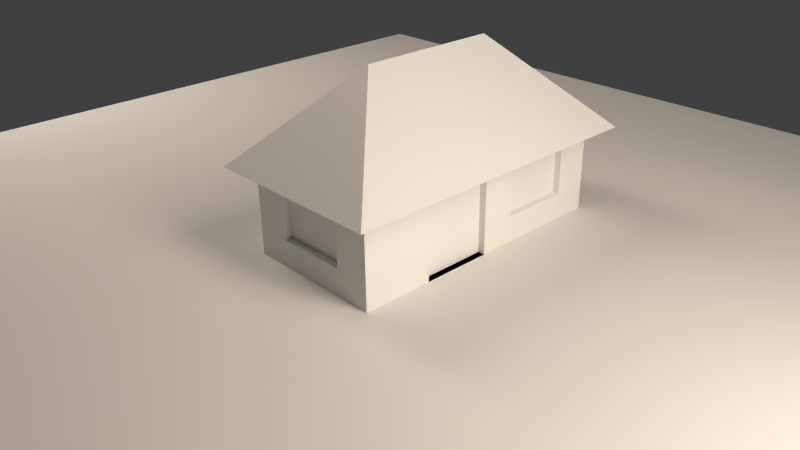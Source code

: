 # Source: simple_house_1_2_.blend  (saved by Blender 2.75.0; exported with 4.5.12 LTS)
import bpy
from mathutils import Matrix  # noqa: F401  (used for matrix-valued properties, if any)

bpy.ops.wm.read_factory_settings(use_empty=True)
scene = bpy.context.scene
scene.name = 'Scene'

# ---- collections
col_collection_1 = bpy.data.collections.new('Collection 1'); scene.collection.children.link(col_collection_1)

# ---- materials (node trees are filled in below, after node groups)
mat_material = bpy.data.materials.new('Material')
mat_material.alpha_threshold = 0.0
mat_material.roughness = 0.5
mat_material.line_color = (0.0, 0.0, 0.0, 1.0)
mat_material_001 = bpy.data.materials.new('Material.001')
mat_material_001.alpha_threshold = 0.0
mat_material_001.roughness = 0.5

# ---- material node trees
mat_material_001.use_nodes = True; mat_material_001.node_tree.nodes.clear()
_N = mat_material_001.node_tree.nodes; _L = mat_material_001.node_tree.links
n0 = _N.new('ShaderNodeOutputMaterial'); n0.name = 'Material Output'; n0.location = (300, 300)
n1 = _N.new('ShaderNodeEmission'); n1.name = 'Emission'; n1.location = (10, 300)
n1.inputs[0].default_value = (0.8, 0.6903, 0.5633, 1.0)
n1.inputs[1].default_value = 8.0
_L.new(n1.outputs[0], n0.inputs[0])
n0.is_active_output = True

# ---- world
world_world = bpy.data.worlds.new('World'); scene.world = world_world
world_world.color = (0.05088, 0.05088, 0.05088)
world_world.use_sun_shadow = False
world_world.sun_shadow_jitter_overblur = 0.0
world_world.cycles.sampling_method = 'MANUAL'
world_world.cycles.sample_map_resolution = 256

# ---- cameras
cam_camera = bpy.data.cameras.new('Camera')
cam_camera.clip_end = 100.0
cam_camera.lens = 35.0
cam_camera.sensor_width = 32.0
cam_camera.sensor_height = 18.0
cam_camera.ortho_scale = 7.314
cam_camera.dof.focus_distance = 0.0

# ---- meshes
me_plane_007 = bpy.data.meshes.new('plane.007')
me_plane_007.from_pydata([(0.9, 1.5, -0.25), (0.9, 2.0, -0.25), (0.9, 2.0, -0.625), (0.9, 2.5, -0.25), (0.9, 2.0, 0.125), (0.9, 1.5, -0.625), (0.9, 1.5, 0.125), (0.9, 2.5, 0.125), (0.9, 2.5, -0.625)], [], [(6, 0, 1, 4), (0, 5, 2, 1), (4, 1, 3, 7), (1, 2, 8, 3)])
me_plane_007.materials.append(mat_material)
me_plane_007.use_remesh_preserve_volume = False
me_plane_007.use_remesh_preserve_attributes = False
me_plane_007.use_mirror_vertex_groups = False
me_plane_007.update()
me_plane_005 = bpy.data.meshes.new('plane.005')
me_plane_005.from_pydata([(1.0, 1.0, 0.5), (1.0, -1.0, 0.5), (-1.0, -1.0, 0.5), (-1.0, 1.0, 0.5), (-1.341e-07, -1.788e-07, 1.5), (-1.289, -1.289, 0.2106), (1.289, -1.289, 0.2106), (1.289, 1.289, 0.2106), (-1.289, 1.289, 0.2106), (1.0, 3.0, 0.5), (-1.0, 3.0, 0.5), (-1.289, 3.289, 0.2106), (1.289, 3.289, 0.2106), (-1.341e-07, 2.0, 1.5), (1.0, -5.364e-07, 0.5), (-1.341e-07, 1.0, 1.5), (-5.364e-07, -1.0, 0.5), (-1.0, 1.788e-07, 0.5), (-1.145, 1.145, 0.3553), (1.145, 1.145, 0.3553), (-1.145, -1.145, 0.3553), (1.145, -1.145, 0.3553), (-1.289, 3.576e-07, 0.2106), (-7.153e-07, -1.289, 0.2106), (0.5, 0.5, 1.0), (1.289, -7.153e-07, 0.2106), (0.5, -0.5, 1.0), (-0.5, -0.5, 1.0), (-0.5, 0.5, 1.0), (2.384e-07, 3.0, 0.5), (-1.145, 3.145, 0.3553), (1.145, 3.145, 0.3553), (0.5, 2.5, 1.0), (3.576e-07, 3.289, 0.2106), (-0.5, 2.5, 1.0), (-1.0, 2.0, 0.5), (-1.289, 2.289, 0.2106), (1.289, 2.289, 0.2106), (1.0, 2.0, 0.5), (0.5, 1.5, 1.0), (1.145, 2.145, 0.3553), (-0.5, 1.5, 1.0), (-6.258e-07, -1.145, 0.3553), (1.145, -6.258e-07, 0.3553), (-1.145, 2.682e-07, 0.3553), (-1.145, 2.145, 0.3553), (2.98e-07, 3.145, 0.3553), (1.0, -0.5, 0.5), (-1.341e-07, 1.5, 1.5), (-0.5, -1.0, 0.5), (-1.0, 0.5, 0.5), (-1.217, 1.217, 0.2829), (1.072, 1.072, 0.4276), (-1.217, -1.217, 0.2829), (1.072, -1.072, 0.4276), (-1.289, 0.6447, 0.2106), (-0.6447, -1.289, 0.2106), (0.25, 0.25, 1.25), (1.289, -0.6447, 0.2106), (0.25, -0.25, 1.25), (-0.75, -0.75, 0.75), (-0.75, 0.75, 0.75), (-0.5, 3.0, 0.5), (-1.217, 3.217, 0.2829), (1.072, 3.072, 0.4276), (0.25, 2.25, 1.25), (-0.6447, 3.289, 0.2106), (-0.75, 2.75, 0.75), (-1.0, 1.5, 0.5), (-1.289, 1.789, 0.2106), (1.289, 1.789, 0.2106), (1.0, 1.5, 0.5), (1.0, 0.5, 0.5), (-1.341e-07, 0.5, 1.5), (0.5, -1.0, 0.5), (-1.0, -0.5, 0.5), (-1.072, 1.072, 0.4276), (1.217, 1.217, 0.2829), (-1.072, -1.072, 0.4276), (1.217, -1.217, 0.2829), (-1.289, -0.6447, 0.2106), (0.6447, -1.289, 0.2106), (0.75, 0.75, 0.75), (1.289, 0.6447, 0.2106), (0.75, -0.75, 0.75), (-0.25, -0.25, 1.25), (-0.25, 0.25, 1.25), (0.5, 3.0, 0.5), (-1.072, 3.072, 0.4276), (1.217, 3.217, 0.2829), (0.75, 2.75, 0.75), (0.6447, 3.289, 0.2106), (-0.25, 2.25, 1.25), (-1.0, 2.5, 0.5), (-1.289, 2.789, 0.2106), (1.289, 2.789, 0.2106), (1.0, 2.5, 0.5), (0.5, 2.0, 1.0), (0.5, 1.0, 1.0), (0.25, 1.25, 1.25), (0.75, 1.75, 0.75), (1.145, 2.645, 0.3553), (1.145, 1.645, 0.3553), (1.072, 2.072, 0.4276), (1.217, 2.217, 0.2829), (5.96e-08, 2.5, 1.0), (0.25, 2.75, 0.75), (-0.25, 2.75, 0.75), (-0.5, 2.0, 1.0), (-0.5, 1.0, 1.0), (-0.75, 1.75, 0.75), (-0.25, 1.25, 1.25), (-0.5, 0.0, 1.0), (-0.75, 0.25, 0.75), (-0.75, -0.25, 0.75), (0.5, -3.576e-07, 1.0), (0.75, -0.25, 0.75), (0.75, 0.25, 0.75), (-2.98e-07, -0.5, 1.0), (-0.25, -0.75, 0.75), (0.25, -0.75, 0.75), (-6.706e-07, -1.217, 0.2829), (-5.811e-07, -1.072, 0.4276), (0.5724, -1.145, 0.3553), (-0.5724, -1.145, 0.3553), (1.217, -6.706e-07, 0.2829), (1.072, -5.811e-07, 0.4276), (1.145, 0.5724, 0.3553), (1.145, -0.5724, 0.3553), (-1.217, 3.129e-07, 0.2829), (-1.072, 2.235e-07, 0.4276), (-1.145, -0.5724, 0.3553), (-1.145, 0.5724, 0.3553), (-1.145, 2.645, 0.3553), (-1.145, 1.645, 0.3553), (-1.217, 2.217, 0.2829), (-1.072, 2.072, 0.4276), (3.278e-07, 3.217, 0.2829), (2.682e-07, 3.072, 0.4276), (-0.5724, 3.145, 0.3553), (0.5724, 3.145, 0.3553), (0.5362, 3.072, 0.4276), (-0.5362, 3.072, 0.4276), (-0.6085, 3.217, 0.2829), (-1.072, 1.572, 0.4276), (-1.217, 1.717, 0.2829), (-1.217, 2.717, 0.2829), (-1.072, 0.5362, 0.4276), (-1.072, -0.5362, 0.4276), (-1.217, -0.6085, 0.2829), (1.072, -0.5362, 0.4276), (1.072, 0.5362, 0.4276), (1.217, 0.6085, 0.2829), (-0.5362, -1.072, 0.4276), (0.5362, -1.072, 0.4276), (0.6085, -1.217, 0.2829), (-0.25, 0.75, 1.25), (-0.75, 1.25, 0.75), (-0.75, 2.25, 0.75), (1.217, 1.717, 0.2829), (1.072, 1.572, 0.4276), (1.072, 2.572, 0.4276), (0.75, 1.25, 0.75), (0.25, 0.75, 1.25), (0.25, 1.75, 1.25), (0.75, 2.25, 0.75), (1.217, 2.717, 0.2829), (-0.25, 1.75, 1.25), (-0.6085, -1.217, 0.2829), (1.217, -0.6085, 0.2829), (-1.217, 0.6085, 0.2829), (-1.072, 2.572, 0.4276), (0.6085, 3.217, 0.2829), (8.0, -8.0, -1.0), (-8.0, -8.0, -1.0)], [(173, 174)], [(172, 89, 12, 91), (171, 93, 10, 88), (170, 51, 8, 55), (169, 79, 6, 58), (168, 53, 5, 56), (2, 49, 60), (1, 47, 84), (3, 50, 61), (167, 48, 13, 92), (9, 87, 90), (166, 95, 12, 89), (165, 96, 9, 90), (164, 97, 32, 65), (163, 98, 39, 99), (162, 71, 38, 100), (161, 101, 31, 64), (160, 102, 40, 103), (159, 70, 37, 104), (32, 105, 65), (32, 106, 105), (29, 62, 107), (158, 108, 34, 67), (157, 109, 41, 110), (156, 73, 15, 111), (28, 112, 86), (28, 113, 112), (17, 75, 114), (26, 115, 59), (26, 116, 115), (14, 72, 117), (27, 118, 85), (27, 119, 118), (16, 74, 120), (155, 121, 23, 81), (154, 122, 42, 123), (153, 78, 20, 124), (152, 125, 25, 83), (151, 126, 43, 127), (150, 54, 21, 128), (149, 129, 22, 80), (148, 130, 44, 131), (147, 76, 18, 132), (146, 133, 30, 63), (145, 134, 45, 135), (144, 68, 35, 136), (143, 137, 33, 66), (142, 138, 46, 139), (141, 64, 31, 140), (138, 141, 140, 46), (29, 87, 141, 138), (87, 9, 64, 141), (88, 142, 139, 30), (10, 62, 142, 88), (62, 29, 138, 142), (63, 143, 66, 11), (30, 139, 143, 63), (139, 46, 137, 143), (134, 144, 136, 45), (18, 76, 144, 134), (76, 3, 68, 144), (69, 145, 135, 36), (8, 51, 145, 69), (51, 18, 134, 145), (94, 146, 63, 11), (36, 135, 146, 94), (135, 45, 133, 146), (130, 147, 132, 44), (17, 50, 147, 130), (50, 3, 76, 147), (78, 148, 131, 20), (2, 75, 148, 78), (75, 17, 130, 148), (53, 149, 80, 5), (20, 131, 149, 53), (131, 44, 129, 149), (126, 150, 128, 43), (14, 47, 150, 126), (47, 1, 54, 150), (52, 151, 127, 19), (0, 72, 151, 52), (72, 14, 126, 151), (77, 152, 83, 7), (19, 127, 152, 77), (127, 43, 125, 152), (122, 153, 124, 42), (16, 49, 153, 122), (49, 2, 78, 153), (54, 154, 123, 21), (1, 74, 154, 54), (74, 16, 122, 154), (79, 155, 81, 6), (21, 123, 155, 79), (123, 42, 121, 155), (120, 84, 26), (120, 74, 84), (74, 1, 84), (118, 120, 26), (118, 119, 120), (119, 16, 120), (85, 59, 4), (85, 118, 59), (118, 26, 59), (117, 82, 24), (117, 72, 82), (72, 0, 82), (115, 117, 24), (115, 116, 117), (116, 14, 117), (59, 57, 4), (59, 115, 57), (115, 24, 57), (114, 60, 27), (114, 75, 60), (75, 2, 60), (112, 114, 27), (112, 113, 114), (113, 17, 114), (86, 85, 4), (86, 112, 85), (112, 27, 85), (109, 156, 111, 41), (28, 86, 156, 109), (86, 4, 73, 156), (68, 157, 110, 35), (3, 61, 157, 68), (61, 28, 109, 157), (93, 158, 67, 10), (35, 110, 158, 93), (110, 41, 108, 158), (107, 67, 34), (107, 62, 67), (62, 10, 67), (105, 107, 34), (105, 106, 107), (106, 29, 107), (65, 92, 13), (65, 105, 92), (105, 34, 92), (102, 159, 104, 40), (19, 77, 159, 102), (77, 7, 70, 159), (71, 160, 103, 38), (0, 52, 160, 71), (52, 19, 102, 160), (96, 161, 64, 9), (38, 103, 161, 96), (103, 40, 101, 161), (98, 162, 100, 39), (24, 82, 162, 98), (82, 0, 71, 162), (73, 163, 99, 15), (4, 57, 163, 73), (57, 24, 98, 163), (48, 164, 65, 13), (15, 99, 164, 48), (99, 39, 97, 164), (97, 165, 90, 32), (39, 100, 165, 97), (100, 38, 96, 165), (101, 166, 89, 31), (40, 104, 166, 101), (104, 37, 95, 166), (90, 106, 32), (90, 87, 106), (87, 29, 106), (108, 167, 92, 34), (41, 111, 167, 108), (111, 15, 48, 167), (61, 113, 28), (61, 50, 113), (50, 17, 113), (84, 116, 26), (84, 47, 116), (47, 14, 116), (60, 119, 27), (60, 49, 119), (49, 16, 119), (121, 168, 56, 23), (42, 124, 168, 121), (124, 20, 53, 168), (125, 169, 58, 25), (43, 128, 169, 125), (128, 21, 79, 169), (129, 170, 55, 22), (44, 132, 170, 129), (132, 18, 51, 170), (133, 171, 88, 30), (45, 136, 171, 133), (136, 35, 93, 171), (137, 172, 91, 33), (46, 140, 172, 137), (140, 31, 89, 172)])
me_plane_005.materials.append(mat_material)
me_plane_005.materials.append(None)
me_plane_005.use_remesh_preserve_volume = False
me_plane_005.use_remesh_preserve_attributes = False
me_plane_005.use_mirror_vertex_groups = False
me_plane_005.update()
me_plane_004 = bpy.data.meshes.new('plane.004')
me_plane_004.from_pydata([(0.5, 2.9, -0.25), (2.265e-07, 2.9, -0.25), (1.967e-07, 2.9, -0.625), (-0.5, 2.9, -0.25), (2.265e-07, 2.9, 0.125), (0.5, 2.9, -0.625), (0.5, 2.9, 0.125), (-0.5, 2.9, 0.125), (-0.5, 2.9, -0.625)], [], [(6, 0, 1, 4), (0, 5, 2, 1), (4, 1, 3, 7), (1, 2, 8, 3)])
me_plane_004.materials.append(mat_material)
me_plane_004.use_remesh_preserve_volume = False
me_plane_004.use_remesh_preserve_attributes = False
me_plane_004.use_mirror_vertex_groups = False
me_plane_004.update()
me_plane_003 = bpy.data.meshes.new('plane.003')
me_plane_003.from_pydata([(0.5, -0.9, -0.25), (-2.98e-07, -0.9, -0.25), (-4.172e-07, -0.9, 0.125), (-0.5, -0.9, -0.25), (-1.49e-07, -0.9, -0.625), (0.5, -0.9, 0.125), (0.5, -0.9, -0.625), (-0.5, -0.9, -0.625), (-0.5, -0.9, 0.125)], [], [(6, 0, 1, 4), (0, 5, 2, 1), (4, 1, 3, 7), (1, 2, 8, 3)])
me_plane_003.materials.append(mat_material)
me_plane_003.use_remesh_preserve_volume = False
me_plane_003.use_remesh_preserve_attributes = False
me_plane_003.use_mirror_vertex_groups = False
me_plane_003.update()
me_plane_006 = bpy.data.meshes.new('plane.006')
me_plane_006.from_pydata([(-8.0, -8.0, -1.0), (8.0, -8.0, -1.0), (-8.0, 8.0, -1.0), (8.0, 8.0, -1.0)], [], [(0, 1, 3, 2)])
me_plane_006.materials.append(mat_material)
me_plane_006.use_remesh_preserve_volume = False
me_plane_006.use_remesh_preserve_attributes = False
me_plane_006.use_mirror_vertex_groups = False
me_plane_006.update()
me_plane_002 = bpy.data.meshes.new('plane.002')
me_plane_002.from_pydata([(0.9, -5.96e-08, -1.0), (0.9, 0.5, -1.0), (0.9, 1.0, -0.625), (0.9, 1.0, -0.25), (0.9, 0.5, -0.25), (0.9, -2.98e-07, -0.25), (0.9, -1.788e-07, -0.625), (0.9, -4.172e-07, 0.125), (0.9, 1.0, 0.125), (0.9, 1.0, -1.0), (0.9, 0.5, 0.125), (0.9, 0.5, -0.625)], [], [(11, 4, 5, 6), (4, 10, 7, 5), (3, 8, 10, 4), (1, 11, 6, 0), (9, 2, 11, 1), (2, 3, 4, 11)])
me_plane_002.materials.append(mat_material)
me_plane_002.use_remesh_preserve_volume = False
me_plane_002.use_remesh_preserve_attributes = False
me_plane_002.use_mirror_vertex_groups = False
me_plane_002.update()
me_plane_003_1 = bpy.data.meshes.new('Plane.003')
me_plane_003_1.from_pydata([(-1.0, -1.0, 0.0), (1.0, -1.0, 0.0), (-1.0, 1.0, 0.0), (1.0, 1.0, 0.0)], [], [(0, 1, 3, 2)])
me_plane_003_1.materials.append(mat_material_001)
me_plane_003_1.use_remesh_preserve_volume = False
me_plane_003_1.use_remesh_preserve_attributes = False
me_plane_003_1.use_mirror_vertex_groups = False
me_plane_003_1.update()
me_plane = bpy.data.meshes.new('Plane')
me_plane.from_pydata([(-1.0, -1.0, 0.0), (1.0, -1.0, 0.0), (-1.0, 1.0, 0.0), (1.0, 1.0, 0.0)], [], [(0, 1, 3, 2)])
me_plane.materials.append(mat_material_001)
me_plane.use_remesh_preserve_volume = False
me_plane.use_remesh_preserve_attributes = False
me_plane.use_mirror_vertex_groups = False
me_plane.update()
me_plane_1 = bpy.data.meshes.new('plane')
me_plane_1.from_pydata([(1.0, 1.0, -1.0), (1.0, -1.0, -1.0), (-1.0, -1.0, -1.0), (-1.0, 1.0, -1.0), (1.0, 1.0, 0.5), (1.0, -1.0, 0.5), (-1.0, -1.0, 0.5), (-1.0, 1.0, 0.5), (1.0, 3.0, -1.0), (-1.0, 3.0, -1.0), (1.0, 3.0, 0.5), (-1.0, 3.0, 0.5), (1.0, -5.96e-08, -1.0), (1.788e-07, 1.0, -1.0), (1.0, 1.0, -0.25), (0.0, -1.0, -1.0), (1.0, -1.0, -0.25), (-1.0, 2.98e-07, -1.0), (-1.0, -1.0, -0.25), (-1.0, 1.0, -0.25), (1.0, -5.364e-07, 0.5), (-5.364e-07, -1.0, 0.5), (-1.0, 1.788e-07, 0.5), (1.788e-07, 3.0, -1.0), (1.0, 3.0, -0.25), (-1.0, 3.0, -0.25), (2.384e-07, 3.0, 0.5), (-1.0, 2.0, 0.5), (-1.0, 2.0, -1.0), (1.0, 2.0, -1.0), (1.0, 2.0, 0.5), (-1.0, 2.0, -0.25), (1.0, 1.5, -0.25), (1.788e-07, 2.0, -1.0), (0.5, 3.0, -0.25), (-1.0, 2.384e-07, -0.25), (1.0, -2.98e-07, -0.25), (5.96e-08, 1.192e-07, -1.0), (1.0, -0.5, -1.0), (-0.5, 1.0, -1.0), (1.0, 1.0, 0.125), (-0.5, -1.0, -1.0), (1.0, -1.0, 0.125), (-1.0, 0.5, -1.0), (-1.0, -1.0, 0.125), (-1.0, 1.0, 0.125), (1.0, -0.5, 0.5), (-0.5, -1.0, 0.5), (-1.0, 0.5, 0.5), (-0.5, 3.0, -1.0), (1.0, 3.0, 0.125), (-1.0, 3.0, 0.125), (-0.5, 3.0, 0.5), (-1.0, 1.5, 0.5), (-1.0, 2.5, -1.0), (1.0, 1.5, -1.0), (1.0, 1.5, 0.5), (1.0, 0.5, -1.0), (0.5, 1.0, -1.0), (1.0, 1.0, -0.625), (0.5, -1.0, -1.0), (1.0, -1.0, -0.625), (-1.0, -0.5, -1.0), (-1.0, -1.0, -0.625), (-1.0, 1.0, -0.625), (1.0, 0.5, 0.5), (0.5, -1.0, 0.5), (-1.0, -0.5, 0.5), (0.5, 3.0, -1.0), (1.0, 3.0, -0.625), (-1.0, 3.0, -0.625), (0.5, 3.0, 0.5), (-1.0, 2.5, 0.5), (-1.0, 1.5, -1.0), (1.0, 2.5, -1.0), (1.0, 2.5, 0.5), (-1.0, 2.5, -0.25), (-1.0, 1.5, -0.25), (-1.0, 2.0, -0.625), (-1.0, 2.0, 0.125), (1.0, 2.5, -0.25), (1.0, 1.5, -0.25), (1.0, 2.0, 0.125), (1.0, 2.0, -0.625), (1.788e-07, 2.5, -1.0), (1.788e-07, 1.5, -1.0), (0.5, 2.0, -1.0), (-0.5, 2.0, -1.0), (-0.5, 3.0, -0.25), (0.5, 3.0, -0.25), (2.384e-07, 3.0, 0.125), (2.086e-07, 3.0, -0.625), (-1.0, 0.5, -0.25), (-1.0, -0.5, -0.25), (-1.0, 2.682e-07, -0.625), (-1.0, 2.086e-07, 0.125), (-0.5, -1.0, -0.25), (0.5, -1.0, -0.25), (-1.49e-07, -1.0, -0.625), (-4.172e-07, -1.0, 0.125), (1.0, -0.5, -0.25), (0.9, -5.96e-08, -1.0), (1.0, -1.788e-07, -0.625), (1.0, -4.172e-07, 0.125), (-0.5, 2.086e-07, -1.0), (0.5, 2.98e-08, -1.0), (1.192e-07, 0.5, -1.0), (2.98e-08, -0.5, -1.0), (0.5, -0.5, -1.0), (0.5, 0.5, -1.0), (-0.5, 0.5, -1.0), (1.0, 0.5, 0.125), (0.9, 0.5, -1.0), (1.0, -0.5, -0.625), (0.5, -1.0, 0.125), (0.5, -1.0, -0.625), (-0.5, -1.0, -0.625), (-1.0, -0.5, 0.125), (-1.0, -0.5, -0.625), (-1.0, 0.5, -0.625), (0.5, 3.0, -0.625), (0.5, 3.0, 0.125), (-0.5, 3.0, 0.125), (-0.5, 1.5, -1.0), (0.5, 1.5, -1.0), (0.5, 2.5, -1.0), (1.0, 1.5, -0.625), (1.0, 1.5, 0.125), (1.0, 2.5, 0.125), (-1.0, 1.5, 0.125), (-1.0, 1.5, -0.625), (-1.0, 2.5, -0.625), (-1.0, 2.5, 0.125), (1.0, 2.5, -0.625), (-0.5, 2.5, -1.0), (-0.5, 3.0, -0.625), (-1.0, 0.5, 0.125), (-0.5, -1.0, 0.125), (1.0, -0.5, 0.125), (-0.5, -0.5, -1.0), (0.5, 3.0, -0.25), (2.086e-07, 3.0, -0.625), (-0.5, 3.0, -0.25), (2.384e-07, 3.0, 0.125), (0.5, 3.0, -0.625), (0.5, 3.0, 0.125), (-0.5, 3.0, 0.125), (-0.5, 3.0, -0.625), (1.0, 0.5, -1.0), (2.086e-07, 3.0, -0.625), (-0.5, 3.0, -0.25), (2.384e-07, 3.0, 0.125), (0.5, 3.0, -0.625), (0.5, 3.0, 0.125), (-0.5, 3.0, 0.125), (-0.5, 3.0, -0.625), (0.5, 2.9, -0.25), (1.967e-07, 2.9, -0.625), (-0.5, 2.9, -0.25), (2.265e-07, 2.9, 0.125), (0.5, 2.9, -0.625), (0.5, 2.9, 0.125), (-0.5, 2.9, 0.125), (-0.5, 2.9, -0.625), (1.0, -5.96e-08, -1.0), (1.0, 1.0, -0.625), (1.0, 1.0, -0.25), (1.0, -2.98e-07, -0.25), (1.0, -1.788e-07, -0.625), (1.0, -4.172e-07, 0.125), (1.0, 1.0, 0.125), (1.0, 1.0, -1.0), (1.0, 0.5, 0.125), (0.9, 1.0, -0.625), (0.9, 1.0, -0.25), (0.9, -2.98e-07, -0.25), (0.9, -1.788e-07, -0.625), (0.9, -4.172e-07, 0.125), (0.9, 1.0, 0.125), (0.9, 1.0, -1.0), (0.9, 0.5, 0.125), (0.5, -0.9, -0.25), (-4.172e-07, -0.9, 0.125), (-0.5, -0.9, -0.25), (-1.49e-07, -0.9, -0.625), (0.5, -0.9, 0.125), (0.5, -0.9, -0.625), (-0.5, -0.9, -0.625), (-0.5, -0.9, 0.125), (1.0, 1.5, -0.25), (0.9, 1.5, -0.25), (1.0, 2.0, -0.625), (1.0, 2.5, -0.25), (1.0, 2.0, 0.125), (1.0, 1.5, -0.625), (1.0, 1.5, 0.125), (1.0, 2.5, 0.125), (1.0, 2.5, -0.625), (1.0, 2.0, -0.625), (1.0, 2.5, -0.25), (1.0, 2.0, 0.125), (1.0, 1.5, -0.625), (1.0, 1.5, 0.125), (1.0, 2.5, 0.125), (1.0, 2.5, -0.625), (0.9, 2.0, -0.625), (0.9, 2.5, -0.25), (0.9, 2.0, 0.125), (0.9, 1.5, -0.625), (0.9, 1.5, 0.125), (0.9, 2.5, 0.125), (0.9, 2.5, -0.625)], [], [(139, 41, 2, 62), (138, 46, 5, 42), (137, 47, 6, 44), (136, 48, 7, 45), (135, 49, 9, 70), (134, 54, 9, 49), (133, 74, 8, 69), (132, 72, 11, 51), (131, 76, 25, 70), (130, 77, 31, 78), (129, 53, 27, 79), (128, 80, 24, 50), (128, 82, 193, 196), (126, 55, 29, 83), (125, 84, 23, 68), (124, 85, 33, 86), (123, 73, 28, 87), (122, 88, 25, 51), (88, 122, 146, 142), (120, 68, 23, 91), (119, 92, 19, 64), (118, 93, 35, 94), (117, 67, 22, 95), (116, 96, 18, 63), (98, 115, 186, 184), (114, 66, 21, 99), (113, 100, 16, 61), (40, 111, 172, 170), (111, 65, 20, 103), (110, 104, 17, 43), (109, 105, 37, 106), (108, 60, 15, 107), (105, 108, 107, 37), (12, 38, 108, 105), (38, 1, 60, 108), (58, 109, 106, 13), (0, 57, 109, 58), (57, 12, 105, 109), (39, 110, 43, 3), (13, 106, 110, 39), (106, 37, 104, 110), (0, 59, 165, 171), (36, 102, 168, 167), (40, 4, 65, 111), (111, 103, 169, 172), (14, 40, 170, 166), (12, 57, 148, 164), (38, 113, 61, 1), (12, 102, 113, 38), (102, 36, 100, 113), (137, 96, 183, 188), (16, 42, 114, 97), (42, 5, 66, 114), (60, 115, 98, 15), (1, 61, 115, 60), (61, 16, 97, 115), (41, 116, 63, 2), (15, 98, 116, 41), (115, 97, 181, 186), (93, 117, 95, 35), (18, 44, 117, 93), (44, 6, 67, 117), (62, 118, 94, 17), (2, 63, 118, 62), (63, 18, 93, 118), (43, 119, 64, 3), (17, 94, 119, 43), (94, 35, 92, 119), (89, 120, 144, 140), (24, 69, 120, 89), (69, 8, 68, 120), (71, 121, 90, 26), (10, 50, 121, 71), (50, 24, 89, 121), (52, 122, 51, 11), (26, 90, 122, 52), (90, 121, 145, 143), (85, 123, 87, 33), (13, 39, 123, 85), (39, 3, 73, 123), (55, 124, 86, 29), (0, 58, 124, 55), (58, 13, 85, 124), (74, 125, 68, 8), (29, 86, 125, 74), (86, 33, 84, 125), (126, 83, 191, 194), (14, 59, 126, 81), (59, 0, 55, 126), (56, 127, 82, 30), (4, 40, 127, 56), (40, 14, 81, 127), (75, 128, 50, 10), (30, 82, 128, 75), (80, 128, 196, 192), (77, 129, 79, 31), (19, 45, 129, 77), (45, 7, 53, 129), (73, 130, 78, 28), (3, 64, 130, 73), (64, 19, 77, 130), (54, 131, 70, 9), (28, 78, 131, 54), (78, 31, 76, 131), (76, 132, 51, 25), (31, 79, 132, 76), (79, 27, 72, 132), (80, 133, 69, 24), (81, 126, 194, 189), (83, 29, 74, 133), (84, 134, 49, 23), (33, 87, 134, 84), (87, 28, 54, 134), (88, 135, 70, 25), (135, 88, 142, 147), (91, 23, 49, 135), (92, 136, 45, 19), (35, 95, 136, 92), (95, 22, 48, 136), (96, 137, 44, 18), (116, 98, 184, 187), (99, 21, 47, 137), (100, 138, 42, 16), (36, 103, 138, 100), (103, 20, 46, 138), (104, 139, 62, 17), (37, 107, 139, 104), (107, 15, 41, 139), (140, 144, 152, 34), (145, 140, 34, 153), (142, 146, 154, 150), (147, 142, 150, 155), (120, 91, 141, 144), (122, 90, 143, 146), (91, 135, 147, 141), (121, 89, 140, 145), (155, 150, 158, 163), (152, 149, 157, 160), (151, 153, 161, 159), (154, 151, 159, 162), (141, 147, 155, 149), (146, 143, 151, 154), (143, 145, 153, 151), (144, 141, 149, 152), (150, 154, 162, 158), (153, 34, 156, 161), (34, 152, 160, 156), (149, 155, 163, 157), (148, 171, 179, 112), (167, 168, 176, 175), (166, 170, 178, 174), (165, 166, 174, 173), (170, 172, 180, 178), (169, 167, 175, 177), (59, 14, 166, 165), (102, 12, 164, 168), (57, 0, 171, 148), (103, 36, 167, 169), (168, 164, 101, 176), (172, 169, 177, 180), (164, 148, 112, 101), (171, 165, 173, 179), (97, 114, 185, 181), (99, 137, 188, 182), (96, 116, 187, 183), (114, 99, 182, 185), (189, 194, 201, 32), (195, 189, 32, 202), (192, 196, 203, 199), (197, 192, 199, 204), (83, 133, 197, 191), (127, 81, 189, 195), (133, 80, 192, 197), (82, 127, 195, 193), (199, 203, 210, 206), (204, 199, 206, 211), (201, 198, 205, 208), (200, 202, 209, 207), (191, 197, 204, 198), (196, 193, 200, 203), (193, 195, 202, 200), (194, 191, 198, 201), (202, 32, 190, 209), (32, 201, 208, 190), (198, 204, 211, 205), (203, 200, 207, 210)])
me_plane_1.materials.append(mat_material)
me_plane_1.use_remesh_preserve_volume = False
me_plane_1.use_remesh_preserve_attributes = False
me_plane_1.use_mirror_vertex_groups = False
me_plane_1.update()

# ---- objects
ob_window3 = bpy.data.objects.new('window3', me_plane_007)
ob_roof_001 = bpy.data.objects.new('roof.001', me_plane_005)
ob_window2 = bpy.data.objects.new('window2', me_plane_004)
ob_window1 = bpy.data.objects.new('window1', me_plane_003)
ob_ground = bpy.data.objects.new('ground', me_plane_006)
ob_door = bpy.data.objects.new('door', me_plane_002)
ob_light2 = bpy.data.objects.new('light2', me_plane_003_1)
ob_light1 = bpy.data.objects.new('light1', me_plane)
ob_house = bpy.data.objects.new('house', me_plane_1)
ob_camera = bpy.data.objects.new('Camera', cam_camera)

# ---- transforms, parenting, visibility, modifiers, constraints
ob_window3.location = (0.0, 0.0, 1.0)
ob_window3.lock_rotations_4d = False
ob_window3.empty_display_type = 'ARROWS'
ob_window3.lineart.crease_threshold = 0.0
ob_roof_001.location = (0.0, 0.0, 1.0)
ob_roof_001.lock_rotations_4d = False
ob_roof_001.empty_display_type = 'ARROWS'
ob_roof_001.lineart.crease_threshold = 0.0
ob_window2.location = (0.0, 0.0, 1.0)
ob_window2.lock_rotations_4d = False
ob_window2.empty_display_type = 'ARROWS'
ob_window2.hide_viewport = True
ob_window2.hide_select = True
ob_window2.lineart.crease_threshold = 0.0
ob_window1.location = (0.0, 0.0, 1.0)
ob_window1.lock_rotations_4d = False
ob_window1.empty_display_type = 'ARROWS'
ob_window1.lineart.crease_threshold = 0.0
ob_ground.location = (0.0, 0.0, 1.0)
ob_ground.lock_rotations_4d = False
ob_ground.empty_display_type = 'ARROWS'
ob_ground.lineart.crease_threshold = 0.0
ob_door.location = (0.0, 0.0, 1.0)
ob_door.lock_rotations_4d = False
ob_door.empty_display_type = 'ARROWS'
ob_door.lineart.crease_threshold = 0.0
ob_light2.location = (-10.95, -1.721, 8.622)
ob_light2.rotation_euler = (1.173, -3.404, -4.184)
ob_light2.scale = (1.884, 6.199, 2.825)
ob_light2.hide_viewport = True
ob_light2.lineart.crease_threshold = 0.0
ob_light1.location = (8.017, 0.324, 5.609)
ob_light1.rotation_euler = (1.933, -3.032, -4.626)
ob_light1.scale = (1.884, 6.199, 2.825)
ob_light1.hide_viewport = True
ob_light1.lineart.crease_threshold = 0.0
ob_house.location = (0.0, 0.0, 1.0)
ob_house.lock_rotations_4d = False
ob_house.empty_display_type = 'ARROWS'
ob_house.lineart.crease_threshold = 0.0
ob_camera.location = (7.481, -6.508, 5.344)
ob_camera.rotation_euler = (1.109, 0.01082, 0.8149)
ob_camera.lock_rotations_4d = False
ob_camera.empty_display_type = 'ARROWS'
ob_camera.color = (0.0, 0.0, 0.0, 0.0)
ob_camera.display_type = 'WIRE'
ob_camera.lineart.crease_threshold = 0.0

# ---- collection membership
col_collection_1.objects.link(ob_window3)
col_collection_1.objects.link(ob_roof_001)
col_collection_1.objects.link(ob_window2)
col_collection_1.objects.link(ob_window1)
col_collection_1.objects.link(ob_ground)
col_collection_1.objects.link(ob_door)
col_collection_1.objects.link(ob_light2)
col_collection_1.objects.link(ob_light1)
col_collection_1.objects.link(ob_house)
col_collection_1.objects.link(ob_camera)

# ---- scene / render settings (as saved in the file)
scene.camera = ob_camera
scene.frame_start = 1; scene.frame_end = 250; scene.frame_set(1)
scene.render.engine = 'CYCLES'
scene.render.resolution_percentage = 50
scene.render.dither_intensity = 0.0
scene.cycles.use_denoising = False
scene.cycles.samples = 10
scene.cycles.sampling_pattern = 'TABULATED_SOBOL'
scene.cycles.light_sampling_threshold = 0.0
scene.cycles.use_adaptive_sampling = False
scene.cycles.use_light_tree = False
scene.cycles.blur_glossy = 0.0
scene.cycles.pixel_filter_type = 'GAUSSIAN'
scene.cycles.sample_clamp_indirect = 0.0
scene.view_settings.view_transform = 'Standard'
bpy.context.view_layer.update()
